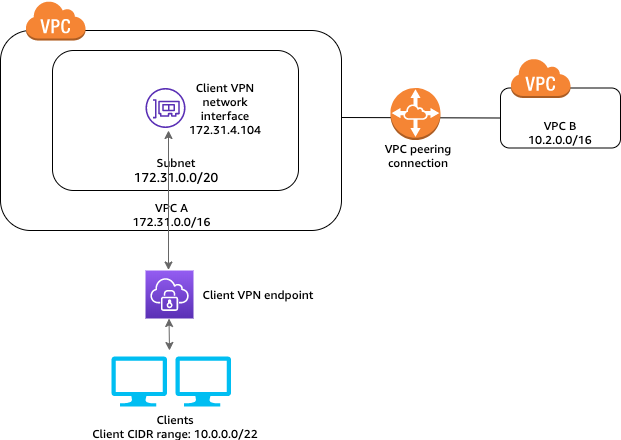

The diagram above was exported from draw.io. Its source (the exported page's mxGraphModel, read from the mxfile embedded in the PNG):
<mxGraphModel dx="1033" dy="553" grid="1" gridSize="10" guides="1" tooltips="1" connect="1" arrows="1" fold="1" page="1" pageScale="1" pageWidth="827" pageHeight="1169" math="0" shadow="0">
  <root>
    <mxCell id="0" />
    <mxCell id="1" parent="0" />
    <mxCell id="g9dMSi7R9KagsIt_2EHc-1" value="&lt;br&gt;&lt;br&gt;&lt;br&gt;&lt;br&gt;&lt;br&gt;&lt;br&gt;&lt;br&gt;&lt;br&gt;&lt;br&gt;&lt;br&gt;&lt;br&gt;&lt;br&gt;VPC A&lt;br&gt;172.31.0.0/16" style="rounded=1;whiteSpace=wrap;html=1;fontFamily=Amazon Ember;" parent="1" vertex="1">
      <mxGeometry x="100" y="120" width="341" height="200" as="geometry" />
    </mxCell>
    <mxCell id="g9dMSi7R9KagsIt_2EHc-2" value="" style="verticalLabelPosition=bottom;html=1;verticalAlign=top;align=center;strokeColor=none;fillColor=#00BEF2;shape=mxgraph.azure.computer;pointerEvents=1;fontFamily=Amazon Ember;" parent="1" vertex="1">
      <mxGeometry x="211" y="446" width="55.5" height="50" as="geometry" />
    </mxCell>
    <mxCell id="g9dMSi7R9KagsIt_2EHc-3" value="" style="outlineConnect=0;dashed=0;verticalLabelPosition=bottom;verticalAlign=top;align=center;html=1;shape=mxgraph.aws3.virtual_private_cloud;fillColor=#F58534;gradientColor=none;fontFamily=Amazon Ember;" parent="1" vertex="1">
      <mxGeometry x="125" y="90" width="60" height="40" as="geometry" />
    </mxCell>
    <mxCell id="g9dMSi7R9KagsIt_2EHc-4" value="&lt;br&gt;&lt;br&gt;&lt;br&gt;&lt;br&gt;&lt;br&gt;&lt;br&gt;&lt;br&gt;Subnet&lt;br&gt;&lt;span style=&quot;font-size: 13px ; background-color: rgb(255 , 255 , 255)&quot;&gt;172.31.0.0/20&lt;/span&gt;" style="rounded=1;whiteSpace=wrap;html=1;fontFamily=Amazon Ember;" parent="1" vertex="1">
      <mxGeometry x="152" y="140" width="246" height="140" as="geometry" />
    </mxCell>
    <mxCell id="g9dMSi7R9KagsIt_2EHc-5" value="" style="verticalLabelPosition=bottom;html=1;verticalAlign=top;align=center;strokeColor=none;fillColor=#00BEF2;shape=mxgraph.azure.computer;pointerEvents=1;fontFamily=Amazon Ember;" parent="1" vertex="1">
      <mxGeometry x="275" y="446" width="55.5" height="50" as="geometry" />
    </mxCell>
    <mxCell id="g9dMSi7R9KagsIt_2EHc-6" value="Clients&lt;br&gt;Client CIDR range: 10.0.0.0/22" style="text;html=1;strokeColor=none;fillColor=none;align=center;verticalAlign=middle;whiteSpace=wrap;rounded=0;fontFamily=Amazon Ember;" parent="1" vertex="1">
      <mxGeometry x="185" y="506" width="180" height="20" as="geometry" />
    </mxCell>
    <mxCell id="g9dMSi7R9KagsIt_2EHc-7" value="" style="outlineConnect=0;fontColor=#232F3E;gradientColor=#945DF2;gradientDirection=north;fillColor=#5A30B5;strokeColor=#ffffff;dashed=0;verticalLabelPosition=bottom;verticalAlign=top;align=center;html=1;fontSize=12;fontStyle=0;aspect=fixed;shape=mxgraph.aws4.resourceIcon;resIcon=mxgraph.aws4.client_vpn;" parent="1" vertex="1">
      <mxGeometry x="245" y="360" width="48" height="48" as="geometry" />
    </mxCell>
    <mxCell id="g9dMSi7R9KagsIt_2EHc-8" value="Client VPN endpoint" style="text;html=1;strokeColor=none;fillColor=none;align=center;verticalAlign=middle;whiteSpace=wrap;rounded=0;fontFamily=Amazon Ember;" parent="1" vertex="1">
      <mxGeometry x="266.5" y="374" width="180" height="20" as="geometry" />
    </mxCell>
    <mxCell id="g9dMSi7R9KagsIt_2EHc-9" value="" style="outlineConnect=0;fontColor=#232F3E;gradientColor=none;fillColor=#5A30B5;strokeColor=none;dashed=0;verticalLabelPosition=bottom;verticalAlign=top;align=center;html=1;fontSize=12;fontStyle=0;aspect=fixed;pointerEvents=1;shape=mxgraph.aws4.elastic_network_interface;" parent="1" vertex="1">
      <mxGeometry x="245" y="177.5" width="40" height="40" as="geometry" />
    </mxCell>
    <mxCell id="g9dMSi7R9KagsIt_2EHc-10" value="&lt;font style=&quot;font-size: 12px&quot;&gt;Client VPN network interface&lt;br&gt;&lt;span style=&quot;background-color: rgb(255 , 255 , 255)&quot;&gt;172.31.4.104&lt;/span&gt;&lt;/font&gt;" style="text;html=1;strokeColor=none;fillColor=none;align=center;verticalAlign=middle;whiteSpace=wrap;rounded=0;fontFamily=Amazon Ember;" parent="1" vertex="1">
      <mxGeometry x="285" y="187.5" width="80" height="20" as="geometry" />
    </mxCell>
    <mxCell id="g9dMSi7R9KagsIt_2EHc-11" value="" style="endArrow=classic;startArrow=classic;html=1;fontFamily=Amazon Ember;fontColor=#808080;strokeColor=#666666;" parent="1" edge="1">
      <mxGeometry width="50" height="50" relative="1" as="geometry">
        <mxPoint x="269" y="440" as="sourcePoint" />
        <mxPoint x="268.5" y="408" as="targetPoint" />
      </mxGeometry>
    </mxCell>
    <mxCell id="g9dMSi7R9KagsIt_2EHc-12" value="" style="endArrow=classic;startArrow=classic;html=1;fontFamily=Amazon Ember;fontColor=#808080;strokeColor=#666666;" parent="1" edge="1">
      <mxGeometry width="50" height="50" relative="1" as="geometry">
        <mxPoint x="268" y="359.5" as="sourcePoint" />
        <mxPoint x="268" y="220" as="targetPoint" />
      </mxGeometry>
    </mxCell>
    <mxCell id="g9dMSi7R9KagsIt_2EHc-14" value="&lt;font face=&quot;Amazon Ember&quot;&gt;&lt;br&gt;&lt;br&gt;VPC B&lt;br&gt;10.2.0.0/16&lt;/font&gt;" style="rounded=1;whiteSpace=wrap;html=1;" parent="1" vertex="1">
      <mxGeometry x="600" y="177.5" width="120" height="60" as="geometry" />
    </mxCell>
    <mxCell id="g9dMSi7R9KagsIt_2EHc-13" value="" style="outlineConnect=0;dashed=0;verticalLabelPosition=bottom;verticalAlign=top;align=center;html=1;shape=mxgraph.aws3.virtual_private_cloud;fillColor=#F58534;gradientColor=none;fontFamily=Amazon Ember;" parent="1" vertex="1">
      <mxGeometry x="610" y="147.5" width="60" height="40" as="geometry" />
    </mxCell>
    <mxCell id="g9dMSi7R9KagsIt_2EHc-16" value="" style="endArrow=none;html=1;entryX=0;entryY=0.5;entryDx=0;entryDy=0;" parent="1" target="g9dMSi7R9KagsIt_2EHc-14" edge="1">
      <mxGeometry width="50" height="50" relative="1" as="geometry">
        <mxPoint x="441" y="207" as="sourcePoint" />
        <mxPoint x="521" y="207" as="targetPoint" />
      </mxGeometry>
    </mxCell>
    <mxCell id="g9dMSi7R9KagsIt_2EHc-15" value="" style="outlineConnect=0;dashed=0;verticalLabelPosition=bottom;verticalAlign=top;align=center;html=1;shape=mxgraph.aws3.vpc_peering;fillColor=#F58534;gradientColor=none;" parent="1" vertex="1">
      <mxGeometry x="490" y="177.5" width="50" height="52" as="geometry" />
    </mxCell>
    <mxCell id="g9dMSi7R9KagsIt_2EHc-17" value="VPC peering connection" style="text;html=1;strokeColor=none;fillColor=none;align=center;verticalAlign=middle;whiteSpace=wrap;rounded=0;fontFamily=Amazon Ember;" parent="1" vertex="1">
      <mxGeometry x="458" y="234.5" width="120" height="20" as="geometry" />
    </mxCell>
  </root>
</mxGraphModel>